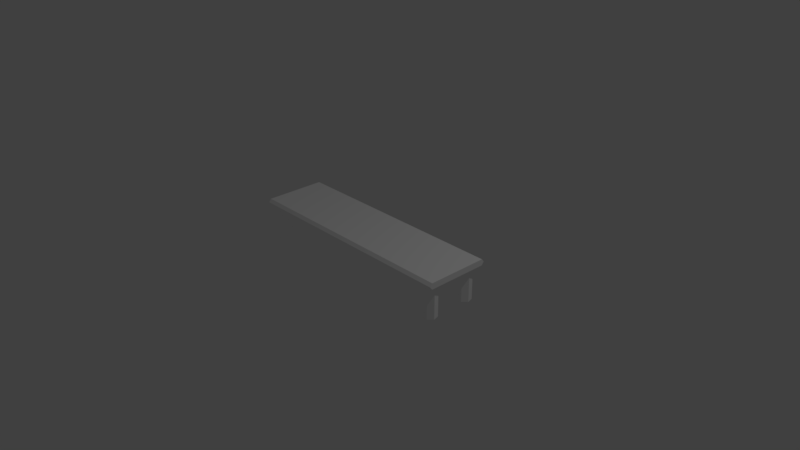 # Source: Table_-_Square.blend  (saved by Blender 2.78.0; exported with 4.5.12 LTS)
import bpy
from mathutils import Matrix  # noqa: F401  (used for matrix-valued properties, if any)

bpy.ops.wm.read_factory_settings(use_empty=True)
scene = bpy.context.scene
scene.name = 'Scene'

# ---- collections
col_collection_1 = bpy.data.collections.new('Collection 1'); scene.collection.children.link(col_collection_1)

# ---- materials (node trees are filled in below, after node groups)
mat_material_001 = bpy.data.materials.new('Material.001')
mat_material_001.alpha_threshold = 0.0
mat_material_001.use_transparent_shadow = False
mat_material_001.diffuse_color = (1.0, 1.0, 1.0, 1.0)
mat_material_001.roughness = 0.5
mat_material_001.line_color = (0.0, 0.0, 0.0, 1.0)

# ---- material node trees

# ---- world
world_world = bpy.data.worlds.new('World'); scene.world = world_world
world_world.color = (0.05088, 0.05088, 0.05088)
world_world.use_sun_shadow = False
world_world.sun_shadow_jitter_overblur = 0.0
world_world.cycles.sampling_method = 'MANUAL'

# ---- cameras
cam_camera = bpy.data.cameras.new('Camera')
cam_camera.clip_end = 100.0
cam_camera.lens = 35.0
cam_camera.sensor_width = 32.0
cam_camera.sensor_height = 18.0
cam_camera.ortho_scale = 7.314
cam_camera.dof.focus_distance = 0.0
cam_camera.dof.aperture_fstop = 128.0

# ---- lights
light_lamp = bpy.data.lights.new('Lamp', 'POINT')
light_lamp.transmission_factor = 0.0
light_lamp.cutoff_distance = 30.0
light_lamp.energy = 100.0
light_lamp.shadow_buffer_clip_start = 1.001
light_lamp.shadow_soft_size = 0.1
light_lamp.shadow_maximum_resolution = 0.006
light_lamp.use_absolute_resolution = True

# ---- meshes
me_cube_001 = bpy.data.meshes.new('Cube.001')
me_cube_001.from_pydata([(1.5, -0.4, 0.46), (-1.5, -0.4, 0.46), (-1.5, 0.4, 0.46), (1.5, 0.4, 0.46), (1.5, -0.4, 0.54), (-1.5, -0.4, 0.54), (-1.5, 0.4, 0.54), (1.5, 0.4, 0.54), (-1.5, -0.432, 0.5), (1.5, -0.432, 0.5), (-1.5, 0.432, 0.5), (1.5, 0.432, 0.5), (-1.312, -0.2156, 3.976e-08), (-1.29, -0.2973, 3.724e-08), (-1.35, -0.3571, 3.472e-08), (-1.431, -0.3352, 3.472e-08), (-1.453, -0.2535, 3.976e-08), (-1.393, -0.1938, 3.976e-08), (-1.29, -0.2973, 0.4743), (-1.312, -0.2156, 0.4743), (-1.35, -0.3571, 0.4743), (-1.431, -0.3352, 0.4743), (-1.453, -0.2535, 0.4743), (-1.393, -0.1938, 0.4743), (-1.393, 0.3658, 0.4743), (-1.453, 0.306, 0.4743), (-1.431, 0.2244, 0.4743), (-1.35, 0.2025, 0.4743), (-1.312, 0.3439, 0.4743), (-1.29, 0.2623, 0.4743), (-1.393, 0.3658, 3.976e-08), (-1.453, 0.306, 3.976e-08), (-1.431, 0.2244, 3.472e-08), (-1.35, 0.2025, 3.472e-08), (-1.29, 0.2623, 3.724e-08), (-1.312, 0.3439, 3.976e-08), (1.418, 0.3439, 3.976e-08), (1.44, 0.2623, 3.724e-08), (1.38, 0.2025, 3.472e-08), (1.299, 0.2244, 3.472e-08), (1.277, 0.306, 3.976e-08), (1.337, 0.3658, 3.976e-08), (1.44, 0.2623, 0.4743), (1.418, 0.3439, 0.4743), (1.38, 0.2025, 0.4743), (1.299, 0.2244, 0.4743), (1.277, 0.306, 0.4743), (1.337, 0.3658, 0.4743), (1.337, -0.1938, 0.4743), (1.277, -0.2535, 0.4743), (1.299, -0.3352, 0.4743), (1.38, -0.3571, 0.4743), (1.418, -0.2156, 0.4743), (1.44, -0.2973, 0.4743), (1.337, -0.1938, 3.976e-08), (1.277, -0.2535, 3.976e-08), (1.299, -0.3352, 3.472e-08), (1.38, -0.3571, 3.472e-08), (1.44, -0.2973, 3.724e-08), (1.418, -0.2156, 3.976e-08)], [], [(0, 1, 2, 3), (4, 7, 6, 5), (0, 9, 8, 1), (9, 4, 5, 8), (1, 8, 10, 2), (8, 5, 6, 10), (2, 10, 11, 3), (10, 6, 7, 11), (4, 9, 11, 7), (9, 0, 3, 11), (13, 12, 19, 18), (14, 13, 18, 20), (15, 14, 20, 21), (16, 15, 21, 22), (17, 16, 22, 23), (12, 17, 23, 19), (35, 30, 24, 28), (30, 31, 25, 24), (31, 32, 26, 25), (32, 33, 27, 26), (33, 34, 29, 27), (34, 35, 28, 29), (37, 36, 43, 42), (38, 37, 42, 44), (39, 38, 44, 45), (40, 39, 45, 46), (41, 40, 46, 47), (36, 41, 47, 43), (59, 54, 48, 52), (54, 55, 49, 48), (55, 56, 50, 49), (56, 57, 51, 50), (57, 58, 53, 51), (58, 59, 52, 53)])
_uv = me_cube_001.uv_layers.new(name='UVTex')
_uv.uv.foreach_set('vector', [0.7071, 0.0, 0.7071, 1.0, 0.3535, 1.0, 0.3535, 0.0, 0.0, 3.179e-07, 0.3535, 0.0, 0.3535, 1.0, 1.58e-07, 1.0, 0.7071, 0.002761, 0.7247, 0.0, 0.7247, 0.9659, 0.7071, 0.9687, 0.7247, 0.0, 0.7424, 0.002761, 0.7424, 0.9687, 0.7247, 0.9659, 0.904, 0.4493, 0.9217, 0.4417, 0.9217, 0.6454, 0.904, 0.6378, 0.9217, 0.4417, 0.9394, 0.4493, 0.9394, 0.6378, 0.9217, 0.6454, 0.7566, 1.0, 0.7424, 1.0, 0.7424, 0.0, 0.7566, 7.947e-08, 0.7707, 1.0, 0.7566, 1.0, 0.7566, 0.0, 0.7707, 7.947e-08, 0.8807, 0.2731, 0.8631, 0.2836, 0.8631, 0.0, 0.8807, 0.0105, 0.8631, 0.2836, 0.8454, 0.2731, 0.8454, 0.0105, 0.8631, 0.0, 0.8668, 0.4743, 0.904, 0.4743, 0.904, 0.6324, 0.8668, 0.6324, 0.8454, 0.4743, 0.8668, 0.4743, 0.8668, 0.6324, 0.8454, 0.6324, 0.9767, 0.1581, 0.9394, 0.1581, 0.9394, 9.934e-09, 0.9767, 0.0, 0.8267, 1.696e-08, 0.8454, 4.248e-08, 0.8454, 0.1581, 0.8267, 0.1581, 0.7894, 4.539e-08, 0.8267, 1.696e-08, 0.8267, 0.1581, 0.7894, 0.1581, 0.7707, 0.0, 0.7894, 4.539e-08, 0.7894, 0.1581, 0.7707, 0.1581, 0.7707, 0.3162, 0.7894, 0.3162, 0.7894, 0.4743, 0.7707, 0.4743, 0.7894, 0.3162, 0.8267, 0.3162, 0.8267, 0.4743, 0.7894, 0.4743, 0.8267, 0.3162, 0.8454, 0.3162, 0.8454, 0.4743, 0.8267, 0.4743, 0.9767, 0.5998, 0.9394, 0.5998, 0.9394, 0.4417, 0.9767, 0.4417, 0.8454, 0.2836, 0.8668, 0.2836, 0.8668, 0.4417, 0.8454, 0.4417, 0.8668, 0.2836, 0.904, 0.2836, 0.904, 0.4417, 0.8668, 0.4417, 0.9254, 0.2836, 0.9626, 0.2836, 0.9626, 0.4417, 0.9254, 0.4417, 0.904, 0.2836, 0.9254, 0.2836, 0.9254, 0.4417, 0.904, 0.4417, 0.9767, 0.7579, 0.9394, 0.7579, 0.9394, 0.5998, 0.9767, 0.5998, 0.8267, 0.1581, 0.8454, 0.1581, 0.8454, 0.3162, 0.8267, 0.3162, 0.7894, 0.1581, 0.8267, 0.1581, 0.8267, 0.3162, 0.7894, 0.3162, 0.7707, 0.1581, 0.7894, 0.1581, 0.7894, 0.3162, 0.7707, 0.3162, 0.7707, 0.4743, 0.7894, 0.4743, 0.7894, 0.6324, 0.7707, 0.6324, 0.7894, 0.4743, 0.8267, 0.4743, 0.8267, 0.6324, 0.7894, 0.6324, 0.8267, 0.4743, 0.8454, 0.4743, 0.8454, 0.6324, 0.8267, 0.6324, 1.0, 0.4417, 0.9626, 0.4417, 0.9626, 0.2836, 1.0, 0.2836, 0.8807, 1.736e-08, 0.9022, 0.0, 0.9022, 0.1581, 0.8807, 0.1581, 0.9022, 0.0, 0.9394, 1.061e-08, 0.9394, 0.1581, 0.9022, 0.1581])
me_cube_001.materials.append(mat_material_001)
me_cube_001.use_remesh_preserve_volume = False
me_cube_001.use_remesh_preserve_attributes = False
me_cube_001.use_mirror_vertex_groups = False
me_cube_001.update()

# ---- objects
ob_lamp = bpy.data.objects.new('Lamp', light_lamp)
ob_camera = bpy.data.objects.new('Camera', cam_camera)
ob_cube_001 = bpy.data.objects.new('Cube.001', me_cube_001)

# ---- transforms, parenting, visibility, modifiers, constraints
ob_lamp.location = (4.076, 1.005, 5.904)
ob_lamp.rotation_euler = (0.6503, 0.05522, 1.866)
ob_lamp.lock_rotations_4d = False
ob_lamp.empty_display_type = 'ARROWS'
ob_lamp.color = (0.0, 0.0, 0.0, 0.0)
ob_lamp.lineart.crease_threshold = 0.0
ob_camera.location = (7.481, -6.508, 5.344)
ob_camera.rotation_euler = (1.109, 0.0, 0.8149)
ob_camera.lock_rotations_4d = False
ob_camera.empty_display_type = 'ARROWS'
ob_camera.color = (0.0, 0.0, 0.0, 0.0)
ob_camera.display_type = 'WIRE'
ob_camera.lineart.crease_threshold = 0.0
ob_cube_001.location = (0.2365, -0.1981, -1.723e-07)
ob_cube_001.rotation_euler = (0.0, -0.0, -0.006867)
ob_cube_001.lock_rotations_4d = False
ob_cube_001.empty_display_type = 'ARROWS'
ob_cube_001.lineart.crease_threshold = 0.0

# ---- collection membership
col_collection_1.objects.link(ob_lamp)
col_collection_1.objects.link(ob_camera)
col_collection_1.objects.link(ob_cube_001)

# ---- scene / render settings (as saved in the file)
scene.camera = ob_camera
scene.frame_start = 1; scene.frame_end = 250; scene.frame_set(1)
scene.render.engine = 'BLENDER_EEVEE_NEXT'
scene.render.resolution_percentage = 50
scene.render.dither_intensity = 0.0
scene.cycles.use_denoising = False
scene.cycles.samples = 128
scene.cycles.sampling_pattern = 'TABULATED_SOBOL'
scene.cycles.light_sampling_threshold = 0.0
scene.cycles.use_adaptive_sampling = False
scene.cycles.use_light_tree = False
scene.cycles.blur_glossy = 0.0
scene.cycles.sample_clamp_indirect = 0.0
scene.view_settings.view_transform = 'Standard'
bpy.context.view_layer.update()
